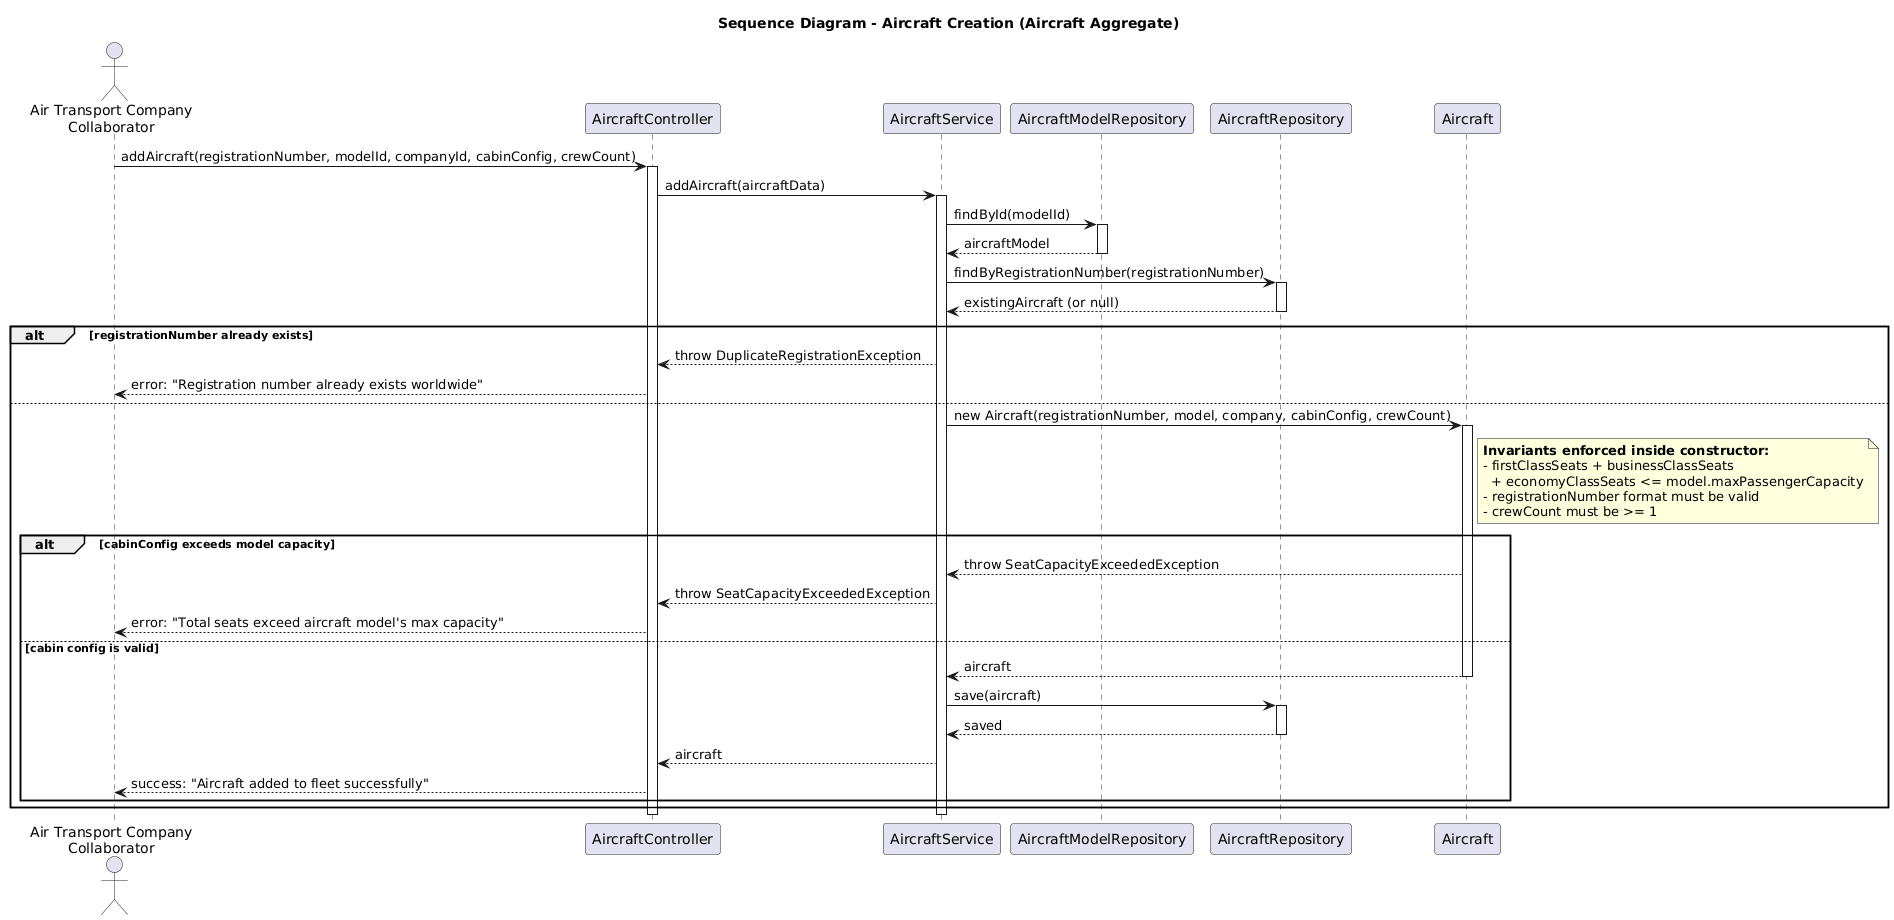

The diagram above was rendered by PlantUML. Its source (embedded in the PNG):
@startuml
title Sequence Diagram - Aircraft Creation (Aircraft Aggregate)

actor "Air Transport Company\nCollaborator" as ATCC
participant "AircraftController" as Controller
participant "AircraftService" as Service
participant "AircraftModelRepository" as ModelRepo
participant "AircraftRepository" as AircraftRepo
participant "Aircraft" as Aggregate

ATCC -> Controller: addAircraft(registrationNumber, modelId, companyId, cabinConfig, crewCount)
activate Controller

Controller -> Service: addAircraft(aircraftData)
activate Service

Service -> ModelRepo: findById(modelId)
activate ModelRepo
ModelRepo --> Service: aircraftModel
deactivate ModelRepo

Service -> AircraftRepo: findByRegistrationNumber(registrationNumber)
activate AircraftRepo
AircraftRepo --> Service: existingAircraft (or null)
deactivate AircraftRepo

alt registrationNumber already exists
    Service --> Controller: throw DuplicateRegistrationException
    Controller --> ATCC: error: "Registration number already exists worldwide"
else
    Service -> Aggregate: new Aircraft(registrationNumber, model, company, cabinConfig, crewCount)
    activate Aggregate
    note right of Aggregate
        **Invariants enforced inside constructor:**
        - firstClassSeats + businessClassSeats
          + economyClassSeats <= model.maxPassengerCapacity
        - registrationNumber format must be valid
        - crewCount must be >= 1
    end note

    alt cabinConfig exceeds model capacity
        Aggregate --> Service: throw SeatCapacityExceededException
        Service --> Controller: throw SeatCapacityExceededException
        Controller --> ATCC: error: "Total seats exceed aircraft model's max capacity"
    else cabin config is valid
        Aggregate --> Service: aircraft
        deactivate Aggregate

        Service -> AircraftRepo: save(aircraft)
        activate AircraftRepo
        AircraftRepo --> Service: saved
        deactivate AircraftRepo

        Service --> Controller: aircraft
        Controller --> ATCC: success: "Aircraft added to fleet successfully"
    end
end

deactivate Service
deactivate Controller
@enduml